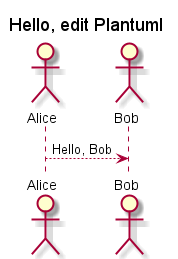

The diagram above was rendered by PlantUML. Its source (embedded in the PNG):
@startuml

title Hello, edit Plantuml

actor Alice

actor Bob

Alice --> Bob : Hello, Bob


@enduml